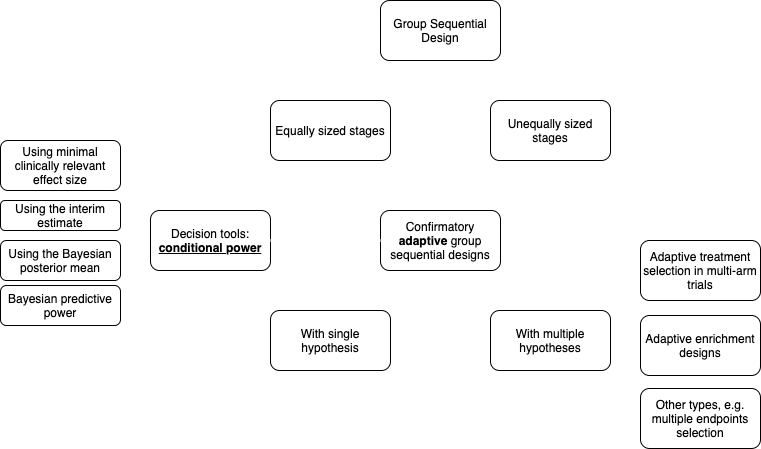

The diagram above was exported from draw.io. Its source (the exported page's mxGraphModel, read from the mxfile embedded in the PNG):
<mxGraphModel dx="880" dy="915" grid="1" gridSize="10" guides="1" tooltips="1" connect="1" arrows="1" fold="1" page="1" pageScale="1" pageWidth="1100" pageHeight="850" background="none" math="0" shadow="0">
  <root>
    <mxCell id="0" />
    <mxCell id="1" parent="0" />
    <mxCell id="21" style="edgeStyle=orthogonalEdgeStyle;rounded=1;orthogonalLoop=1;jettySize=auto;html=1;exitX=0;exitY=0.5;exitDx=0;exitDy=0;entryX=0.5;entryY=0;entryDx=0;entryDy=0;strokeWidth=2;strokeColor=#FFFFFF;" edge="1" parent="1" source="2" target="3">
      <mxGeometry relative="1" as="geometry" />
    </mxCell>
    <mxCell id="22" style="edgeStyle=orthogonalEdgeStyle;rounded=1;orthogonalLoop=1;jettySize=auto;html=1;exitX=1;exitY=0.5;exitDx=0;exitDy=0;entryX=0.5;entryY=0;entryDx=0;entryDy=0;strokeWidth=2;strokeColor=#FFFFFF;" edge="1" parent="1" source="2" target="4">
      <mxGeometry relative="1" as="geometry" />
    </mxCell>
    <mxCell id="2" value="Group Sequential Design" style="rounded=1;whiteSpace=wrap;html=1;" vertex="1" parent="1">
      <mxGeometry x="450" y="100" width="120" height="60" as="geometry" />
    </mxCell>
    <mxCell id="3" value="Equally sized stages" style="rounded=1;whiteSpace=wrap;html=1;" vertex="1" parent="1">
      <mxGeometry x="340" y="200" width="120" height="60" as="geometry" />
    </mxCell>
    <mxCell id="4" value="Unequally sized stages" style="rounded=1;whiteSpace=wrap;html=1;" vertex="1" parent="1">
      <mxGeometry x="560" y="200" width="120" height="60" as="geometry" />
    </mxCell>
    <mxCell id="25" style="edgeStyle=orthogonalEdgeStyle;rounded=1;orthogonalLoop=1;jettySize=auto;html=1;exitX=0;exitY=0.5;exitDx=0;exitDy=0;entryX=0.5;entryY=0;entryDx=0;entryDy=0;strokeColor=#FFFFFF;strokeWidth=2;" edge="1" parent="1" source="5" target="6">
      <mxGeometry relative="1" as="geometry" />
    </mxCell>
    <mxCell id="26" style="edgeStyle=orthogonalEdgeStyle;rounded=1;orthogonalLoop=1;jettySize=auto;html=1;exitX=1;exitY=0.5;exitDx=0;exitDy=0;entryX=0.5;entryY=0;entryDx=0;entryDy=0;strokeColor=#FFFFFF;strokeWidth=2;" edge="1" parent="1" source="5" target="7">
      <mxGeometry relative="1" as="geometry" />
    </mxCell>
    <mxCell id="5" value="Confirmatory &lt;b&gt;adaptive &lt;/b&gt;group sequential designs" style="rounded=1;whiteSpace=wrap;html=1;" vertex="1" parent="1">
      <mxGeometry x="450" y="310" width="120" height="60" as="geometry" />
    </mxCell>
    <mxCell id="6" value="With single hypothesis" style="rounded=1;whiteSpace=wrap;html=1;" vertex="1" parent="1">
      <mxGeometry x="340" y="410" width="120" height="60" as="geometry" />
    </mxCell>
    <mxCell id="7" value="With multiple hypotheses" style="rounded=1;whiteSpace=wrap;html=1;" vertex="1" parent="1">
      <mxGeometry x="560" y="410" width="120" height="60" as="geometry" />
    </mxCell>
    <mxCell id="8" value="" style="shape=curlyBracket;whiteSpace=wrap;html=1;rounded=1;strokeWidth=2;strokeColor=#FFFFFF;" vertex="1" parent="1">
      <mxGeometry x="680" y="380" width="20" height="120" as="geometry" />
    </mxCell>
    <mxCell id="9" value="Adaptive treatment selection in multi-arm trials" style="rounded=1;whiteSpace=wrap;html=1;" vertex="1" parent="1">
      <mxGeometry x="710" y="340" width="120" height="60" as="geometry" />
    </mxCell>
    <mxCell id="10" value="Adaptive enrichment designs" style="rounded=1;whiteSpace=wrap;html=1;" vertex="1" parent="1">
      <mxGeometry x="710" y="415" width="120" height="60" as="geometry" />
    </mxCell>
    <mxCell id="11" value="Other types, e.g. multiple endpoints selection" style="rounded=1;whiteSpace=wrap;html=1;" vertex="1" parent="1">
      <mxGeometry x="710" y="488" width="120" height="60" as="geometry" />
    </mxCell>
    <mxCell id="12" value="Decision tools: &lt;b&gt;&lt;u&gt;conditional power&lt;/u&gt;&lt;/b&gt;" style="rounded=1;whiteSpace=wrap;html=1;" vertex="1" parent="1">
      <mxGeometry x="220" y="310" width="120" height="60" as="geometry" />
    </mxCell>
    <mxCell id="13" value="" style="shape=curlyBracket;whiteSpace=wrap;html=1;rounded=1;size=0.5;rotation=-180;strokeColor=#FFFFFF;strokeWidth=2;" vertex="1" parent="1">
      <mxGeometry x="200" y="280" width="20" height="120" as="geometry" />
    </mxCell>
    <mxCell id="14" value="Using minimal clinically relevant effect size" style="rounded=1;whiteSpace=wrap;html=1;" vertex="1" parent="1">
      <mxGeometry x="70" y="240" width="120" height="50" as="geometry" />
    </mxCell>
    <mxCell id="15" value="Using the interim estimate" style="rounded=1;whiteSpace=wrap;html=1;" vertex="1" parent="1">
      <mxGeometry x="70" y="300" width="120" height="30" as="geometry" />
    </mxCell>
    <mxCell id="17" value="Using the Bayesian posterior mean" style="rounded=1;whiteSpace=wrap;html=1;" vertex="1" parent="1">
      <mxGeometry x="70" y="340" width="120" height="40" as="geometry" />
    </mxCell>
    <mxCell id="18" value="Bayesian predictive power" style="rounded=1;whiteSpace=wrap;html=1;" vertex="1" parent="1">
      <mxGeometry x="70" y="385" width="120" height="40" as="geometry" />
    </mxCell>
    <mxCell id="23" value="" style="endArrow=none;html=1;exitX=1;exitY=0.5;exitDx=0;exitDy=0;entryX=0;entryY=0.5;entryDx=0;entryDy=0;strokeColor=#FFFFFF;strokeWidth=2;" edge="1" parent="1" source="12" target="5">
      <mxGeometry width="50" height="50" relative="1" as="geometry">
        <mxPoint x="500" y="430" as="sourcePoint" />
        <mxPoint x="550" y="380" as="targetPoint" />
      </mxGeometry>
    </mxCell>
    <mxCell id="24" value="" style="shape=curlyBracket;whiteSpace=wrap;html=1;rounded=1;rotation=-90;size=0.5;strokeColor=#FFFFFF;strokeWidth=2;" vertex="1" parent="1">
      <mxGeometry x="495" y="175" width="30" height="220" as="geometry" />
    </mxCell>
  </root>
</mxGraphModel>